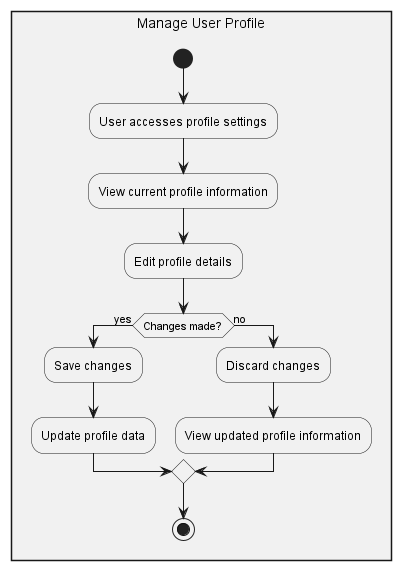

The diagram above was rendered by PlantUML. Its source (embedded in the PNG):
@startuml Manage User Profile

rectangle "Manage User Profile" {
    start
    :User accesses profile settings;
    :View current profile information;
    :Edit profile details;
    if (Changes made?) then (yes)
    :Save changes;
    :Update profile data;
    else (no)
    :Discard changes;
    :View updated profile information;
    endif
    stop
}
@enduml